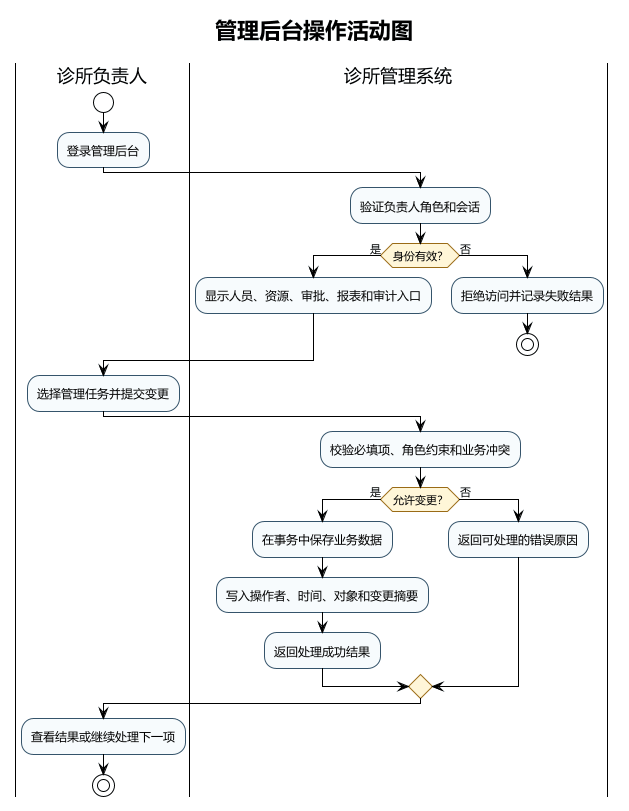

The diagram above was rendered by PlantUML. Its source (embedded in the PNG):
@startuml
!theme plain
skinparam backgroundColor white
skinparam shadowing false
skinparam defaultFontName Microsoft YaHei
skinparam activity {
  BackgroundColor #F7FBFD
  BorderColor #35546B
  DiamondBackgroundColor #FFF6D8
  DiamondBorderColor #9A6B16
}
title 管理后台操作活动图

|诊所负责人|
start
:登录管理后台;
|诊所管理系统|
:验证负责人角色和会话;
if (身份有效？) then (是)
  :显示人员、资源、审批、报表和审计入口;
else (否)
  :拒绝访问并记录失败结果;
  stop
endif
|诊所负责人|
:选择管理任务并提交变更;
|诊所管理系统|
:校验必填项、角色约束和业务冲突;
if (允许变更？) then (是)
  :在事务中保存业务数据;
  :写入操作者、时间、对象和变更摘要;
  :返回处理成功结果;
else (否)
  :返回可处理的错误原因;
endif
|诊所负责人|
:查看结果或继续处理下一项;
stop
@enduml